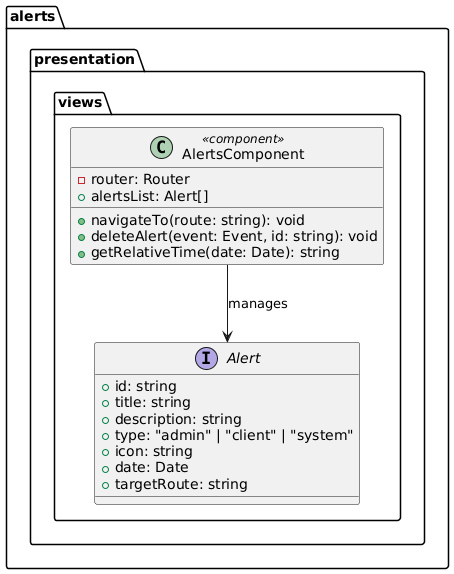

The diagram above was rendered by PlantUML. Its source (embedded in the PNG):
@startuml
package "alerts.presentation.views" {
  interface Alert {
    + id: string
    + title: string
    + description: string
    + type: "admin" | "client" | "system"
    + icon: string
    + date: Date
    + targetRoute: string
  }

  class AlertsComponent <<component>> {
    - router: Router
    + alertsList: Alert[]
    + navigateTo(route: string): void
    + deleteAlert(event: Event, id: string): void
    + getRelativeTime(date: Date): string
  }
}

AlertsComponent --> Alert : manages
@enduml